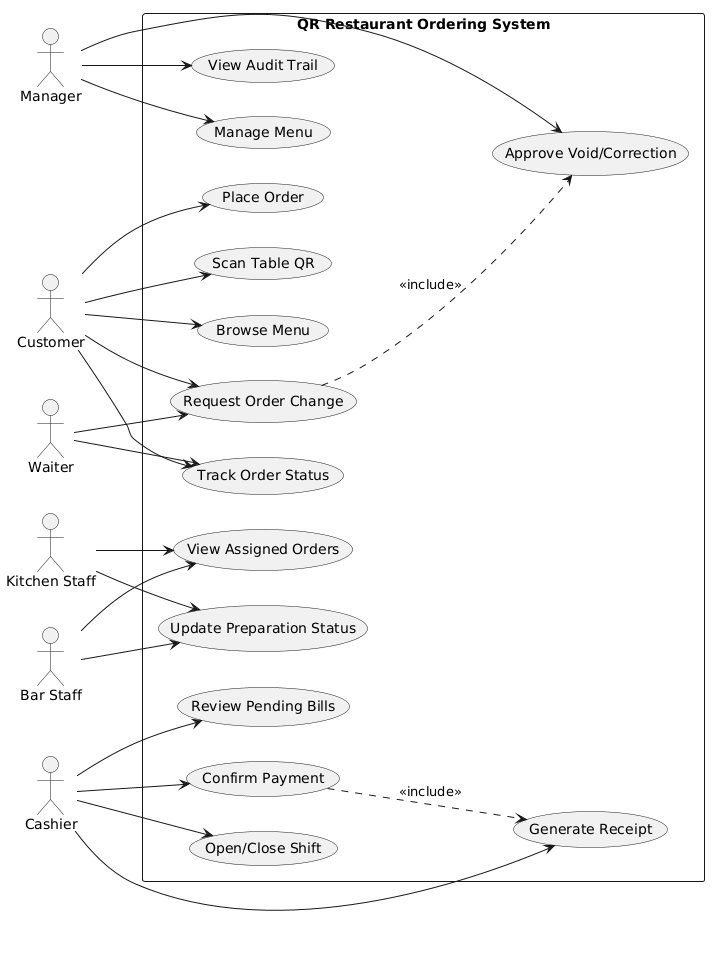

The diagram above was rendered by PlantUML. Its source (embedded in the PNG):
@startuml
left to right direction
skinparam packageStyle rectangle

actor Customer
actor Waiter
actor "Kitchen Staff" as Kitchen
actor "Bar Staff" as Bar
actor Cashier
actor Manager

rectangle "QR Restaurant Ordering System" {
  usecase "Scan Table QR" as UC1
  usecase "Browse Menu" as UC2
  usecase "Place Order" as UC3
  usecase "Track Order Status" as UC4
  usecase "Request Order Change" as UC5

  usecase "View Assigned Orders" as UC6
  usecase "Update Preparation Status" as UC7

  usecase "Review Pending Bills" as UC8
  usecase "Confirm Payment" as UC9
  usecase "Open/Close Shift" as UC10
  usecase "Generate Receipt" as UC11

  usecase "Approve Void/Correction" as UC12
  usecase "Manage Menu" as UC13
  usecase "View Audit Trail" as UC14
}

Customer --> UC1
Customer --> UC2
Customer --> UC3
Customer --> UC4
Customer --> UC5

Waiter --> UC4
Waiter --> UC5

Kitchen --> UC6
Kitchen --> UC7
Bar --> UC6
Bar --> UC7

Cashier --> UC8
Cashier --> UC9
Cashier --> UC10
Cashier --> UC11

Manager --> UC12
Manager --> UC13
Manager --> UC14

UC5 ..> UC12 : <<include>>
UC9 ..> UC11 : <<include>>
@enduml